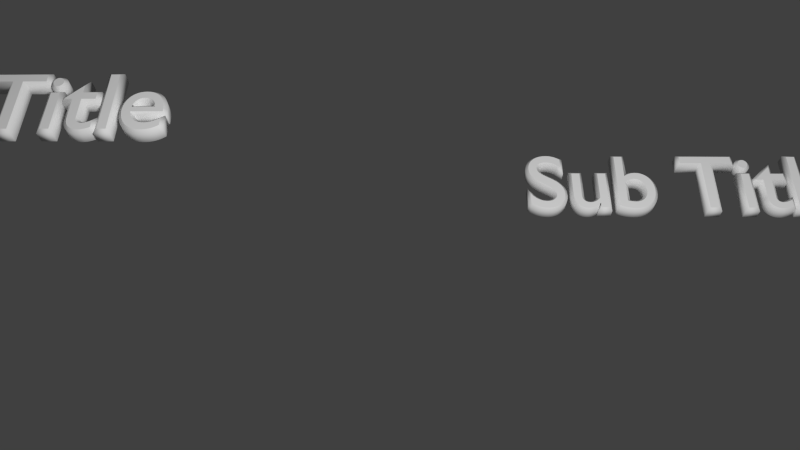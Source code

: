 # Source: fly_by_two_titles.blend  (saved by Blender 5.0.118; exported with 4.5.12 LTS)
import bpy
from mathutils import Matrix  # noqa: F401  (used for matrix-valued properties, if any)

bpy.ops.wm.read_factory_settings(use_empty=True)
scene = bpy.context.scene
scene.name = 'Scene'

# ---- collections
col_collection_1 = bpy.data.collections.new('Collection 1'); scene.collection.children.link(col_collection_1)

# ---- materials (node trees are filled in below, after node groups)
mat_material_001 = bpy.data.materials.new('Material.001')
mat_material_001.alpha_threshold = 0.0
mat_material_001.use_backface_culling_lightprobe_volume = False
mat_material_001.use_transparent_shadow = False
mat_material_001.roughness = 0.5
mat_material_001.line_color = (0.0, 0.0, 0.0, 1.0)

# ---- material node trees
mat_material_001.use_nodes = True; mat_material_001.node_tree.nodes.clear()
_N = mat_material_001.node_tree.nodes; _L = mat_material_001.node_tree.links
n0 = _N.new('NodeFrame'); n0.name = 'Frame'; n0.location = (0, 0)
n0.label = 'Versioning: Use Nodes was removed'
n0.width = 150
n1 = _N.new('ShaderNodeOutputMaterial'); n1.name = 'Material Output'; n1.location = (480, 0)
n1.target = 'EEVEE'
n2 = _N.new('ShaderNodeBsdfPrincipled'); n2.name = 'Principled BSDF'; n2.location = (0, 0)
n2.subsurface_method = 'BURLEY'
n2.inputs[13].default_value = 1.0
n3 = _N.new('ShaderNodeOutputMaterial'); n3.name = 'Material Output.001'; n3.location = (450, 0)
n3.target = 'CYCLES'
n4 = _N.new('ShaderNodeBsdfDiffuse'); n4.name = 'Diffuse BSDF'; n4.location = (0, 0)
n1.parent = n0
n2.parent = n0
n3.parent = n0
n4.parent = n0
_L.new(n2.outputs[0], n1.inputs[0])
_L.new(n4.outputs[0], n3.inputs[0])
n1.is_active_output = True

# ---- world
world_world = bpy.data.worlds.new('World'); scene.world = world_world
world_world.use_nodes = True; world_world.node_tree.nodes.clear()
_N = world_world.node_tree.nodes; _L = world_world.node_tree.links
n0 = _N.new('ShaderNodeOutputWorld'); n0.name = 'World Output'; n0.location = (280, 0)
n1 = _N.new('ShaderNodeBackground'); n1.name = 'Background'; n1.location = (0, 0)
n1.inputs[0].default_value = (0.05088, 0.05088, 0.05088, 1.0)
n2 = _N.new('NodeFrame'); n2.name = 'Frame'; n2.location = (0, 0)
n2.label = 'Versioning: Use Nodes was removed'
n2.width = 150
n0.parent = n2
n1.parent = n2
_L.new(n1.outputs[0], n0.inputs[0])
n0.is_active_output = True
world_world.color = (0.05088, 0.05088, 0.05088)
world_world.use_sun_shadow = False
world_world.sun_shadow_jitter_overblur = 0.0
world_world.cycles.sampling_method = 'MANUAL'
world_world.cycles.sample_map_resolution = 256

# ---- cameras
cam_camera = bpy.data.cameras.new('Camera')
cam_camera.clip_end = 100.0
cam_camera.lens = 35.0
cam_camera.ortho_scale = 7.314
cam_camera.dof.focus_distance = 0.0
cam_camera.dof.aperture_fstop = 128.0

# ---- lights
light_spot = bpy.data.lights.new('Spot', 'POINT')
light_spot.transmission_factor = 0.0
light_spot.cutoff_distance = 30.0
light_spot.exposure = 0.75
light_spot.normalize = False
light_spot.energy = 100.0
light_spot.shadow_buffer_clip_start = 1.001
light_spot.shadow_soft_size = 1.0
light_spot.shadow_maximum_resolution = 0.006
light_spot.use_absolute_resolution = True
light_spot.cycles.use_multiple_importance_sampling = False

# ---- curves / text
txt_text_001 = bpy.data.curves.new('Text.001', 'FONT')
txt_text_001.dimensions = '2D'
txt_text_001.body = 'Sub Title'
txt_text_001.materials.append(mat_material_001)
txt_text_001.use_path_clamp = True
txt_text_001.use_deform_bounds = True
txt_text_001.bevel_resolution = 0
txt_text_001.extrude = 0.057
txt_text_001.bevel_depth = 0.031
txt_text_001.eval_time = 1.0
txt_text_001.align_x = 'CENTER'
txt_text = bpy.data.curves.new('Text', 'FONT')
txt_text.dimensions = '2D'
txt_text.body = 'Title'
txt_text.materials.append(mat_material_001)
txt_text.use_path_clamp = True
txt_text.use_deform_bounds = True
txt_text.bevel_resolution = 0
txt_text.extrude = 0.061
txt_text.bevel_depth = 0.033
txt_text.eval_time = 1.0
txt_text.align_x = 'CENTER'

# ---- objects
ob_font_001 = bpy.data.objects.new('Font.001', txt_text_001)
ob_font = bpy.data.objects.new('Font', txt_text)
ob_lamp = bpy.data.objects.new('Lamp', light_spot)
ob_camera = bpy.data.objects.new('Camera', cam_camera)

# ---- transforms, parenting, visibility, modifiers, constraints
ob_font_001.location = (2.968, 1.639, 0.387)
ob_font_001.rotation_euler = (0.5621, 0.0, 0.0)
ob_font_001.empty_display_type = 'ARROWS'
ob_font_001.lineart.crease_threshold = 0.0
ob_font.location = (-3.376, 0.7902, 1.59)
ob_font.rotation_euler = (0.5621, 0.0, 0.0)
ob_font.empty_display_type = 'ARROWS'
ob_font.lineart.crease_threshold = 0.0
ob_lamp.location = (1.512, -5.844, 4.566)
ob_lamp.rotation_euler = (0.6503, 0.05522, 1.866)
ob_lamp.lock_rotations_4d = False
ob_lamp.empty_display_type = 'ARROWS'
ob_lamp.color = (0.0, 0.0, 0.0, 0.0)
ob_lamp.lineart.crease_threshold = 0.0
ob_camera.location = (0.03586, -6.192, 4.11)
ob_camera.rotation_euler = (1.109, 0.01082, 0.02953)
ob_camera.lock_rotations_4d = False
ob_camera.empty_display_type = 'ARROWS'
ob_camera.color = (0.0, 0.0, 0.0, 0.0)
ob_camera.display_type = 'WIRE'
ob_camera.lineart.crease_threshold = 0.0

# ---- collection membership
col_collection_1.objects.link(ob_font_001)
col_collection_1.objects.link(ob_font)
col_collection_1.objects.link(ob_lamp)
col_collection_1.objects.link(ob_camera)

# ---- scene / render settings (as saved in the file)
scene.camera = ob_camera
scene.frame_start = 1; scene.frame_end = 250; scene.frame_set(67)
scene.render.engine = 'BLENDER_EEVEE_NEXT'
scene.render.image_settings.color_mode = 'RGB'
scene.render.image_settings.compression = 90
scene.render.resolution_x = 1280
scene.render.resolution_y = 720
scene.render.dither_intensity = 0.0
scene.render.bake_type = 'DISPLACEMENT'
scene.render.bake_margin = 2
scene.render.bake_bias = 0.0
scene.render.bake_samples = 0
scene.cycles.use_denoising = False
scene.cycles.samples = 10
scene.cycles.sampling_pattern = 'TABULATED_SOBOL'
scene.cycles.light_sampling_threshold = 0.0
scene.cycles.use_adaptive_sampling = False
scene.cycles.use_light_tree = False
scene.cycles.blur_glossy = 0.0
scene.cycles.volume_bounces = 1
scene.cycles.pixel_filter_type = 'GAUSSIAN'
scene.cycles.sample_clamp_indirect = 0.0
scene.view_settings.view_transform = 'Standard'
bpy.context.view_layer.update()
